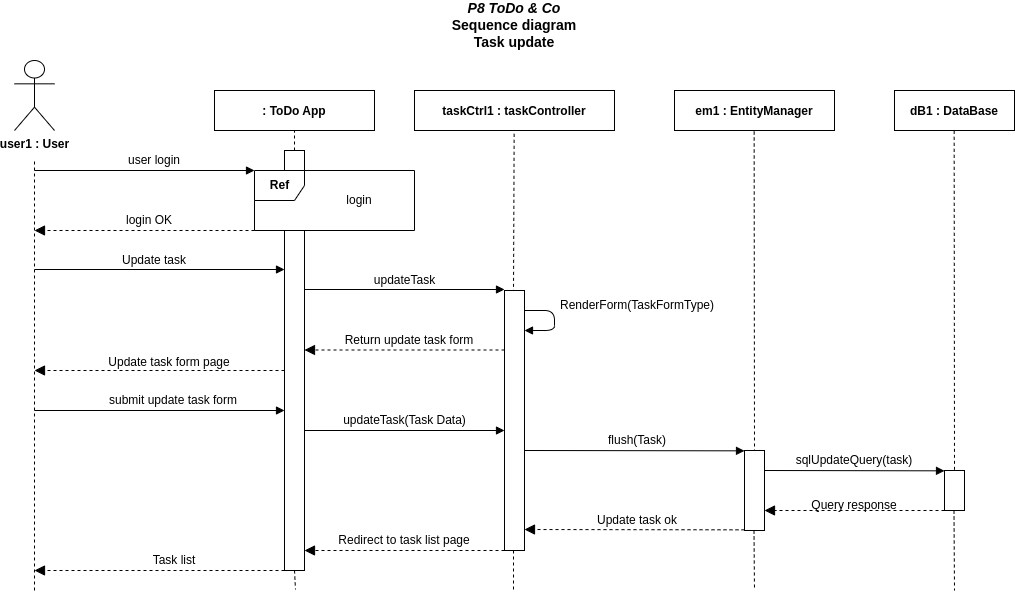

The diagram above was exported from draw.io. Its source (the exported page's mxGraphModel, read from the mxfile embedded in the PNG):
<mxGraphModel dx="1434" dy="806" grid="1" gridSize="10" guides="1" tooltips="1" connect="1" arrows="1" fold="1" page="1" pageScale="1" pageWidth="850" pageHeight="1100" math="0" shadow="0">
  <root>
    <mxCell id="0" />
    <mxCell id="1" parent="0" />
    <mxCell id="H41tlQO0kSZlICsxebef-1" value="&lt;div&gt;&lt;b&gt;user1 : User&lt;br&gt;&lt;/b&gt;&lt;/div&gt;" style="shape=umlActor;verticalLabelPosition=bottom;verticalAlign=top;html=1;outlineConnect=0;" parent="1" vertex="1">
      <mxGeometry x="80" y="90" width="40" height="70" as="geometry" />
    </mxCell>
    <mxCell id="H41tlQO0kSZlICsxebef-2" value="&lt;div style=&quot;font-size: 14px&quot;&gt;&lt;i style=&quot;font-size: 14px&quot;&gt;P8 ToDo &amp;amp; Co&lt;br&gt;&lt;/i&gt;&lt;/div&gt;&lt;div style=&quot;font-size: 14px&quot;&gt;Sequence diagram&lt;/div&gt;&lt;div style=&quot;font-size: 14px&quot;&gt;Task update&lt;/div&gt;" style="text;html=1;strokeColor=none;fillColor=none;align=center;verticalAlign=middle;whiteSpace=wrap;rounded=0;fontStyle=1;fontSize=14;" parent="1" vertex="1">
      <mxGeometry x="355" y="30" width="450" height="50" as="geometry" />
    </mxCell>
    <mxCell id="H41tlQO0kSZlICsxebef-4" value="" style="endArrow=none;dashed=1;html=1;" parent="1" edge="1">
      <mxGeometry width="50" height="50" relative="1" as="geometry">
        <mxPoint x="100" y="620" as="sourcePoint" />
        <mxPoint x="99.99999999999999" y="190" as="targetPoint" />
      </mxGeometry>
    </mxCell>
    <mxCell id="H41tlQO0kSZlICsxebef-5" value=": ToDo App" style="fontStyle=1;" parent="1" vertex="1">
      <mxGeometry x="280" y="120" width="160" height="40" as="geometry" />
    </mxCell>
    <mxCell id="H41tlQO0kSZlICsxebef-6" value="" style="endArrow=none;dashed=1;html=1;entryX=0.5;entryY=1;entryDx=0;entryDy=0;exitX=0.5;exitY=0;exitDx=0;exitDy=0;exitPerimeter=0;" parent="1" source="H41tlQO0kSZlICsxebef-7" target="H41tlQO0kSZlICsxebef-5" edge="1">
      <mxGeometry width="50" height="50" relative="1" as="geometry">
        <mxPoint x="520" y="180" as="sourcePoint" />
        <mxPoint x="479.71000000000004" y="160" as="targetPoint" />
      </mxGeometry>
    </mxCell>
    <mxCell id="H41tlQO0kSZlICsxebef-7" value="" style="html=1;points=[];perimeter=orthogonalPerimeter;" parent="1" vertex="1">
      <mxGeometry x="350" y="180" width="20" height="20" as="geometry" />
    </mxCell>
    <mxCell id="H41tlQO0kSZlICsxebef-8" value="" style="html=1;verticalAlign=bottom;labelBackgroundColor=none;endArrow=block;endFill=1;" parent="1" edge="1">
      <mxGeometry width="160" relative="1" as="geometry">
        <mxPoint x="100" y="200" as="sourcePoint" />
        <mxPoint x="320" y="200" as="targetPoint" />
      </mxGeometry>
    </mxCell>
    <mxCell id="H41tlQO0kSZlICsxebef-11" value="user login" style="text;html=1;strokeColor=none;fillColor=none;align=center;verticalAlign=middle;whiteSpace=wrap;rounded=0;" parent="1" vertex="1">
      <mxGeometry x="180" y="180" width="80" height="20" as="geometry" />
    </mxCell>
    <mxCell id="H41tlQO0kSZlICsxebef-19" value="" style="endArrow=block;startArrow=none;endFill=1;startFill=0;endSize=8;html=1;verticalAlign=bottom;dashed=1;labelBackgroundColor=none;" parent="1" edge="1">
      <mxGeometry width="160" relative="1" as="geometry">
        <mxPoint x="320" y="260" as="sourcePoint" />
        <mxPoint x="100" y="260" as="targetPoint" />
      </mxGeometry>
    </mxCell>
    <mxCell id="H41tlQO0kSZlICsxebef-23" value="login" style="text;html=1;strokeColor=none;fillColor=none;align=center;verticalAlign=middle;whiteSpace=wrap;rounded=0;" parent="1" vertex="1">
      <mxGeometry x="405" y="222.5" width="40" height="15" as="geometry" />
    </mxCell>
    <mxCell id="H41tlQO0kSZlICsxebef-26" value="" style="html=1;points=[];perimeter=orthogonalPerimeter;" parent="1" vertex="1">
      <mxGeometry x="350" y="260" width="20" height="340" as="geometry" />
    </mxCell>
    <mxCell id="H41tlQO0kSZlICsxebef-27" value="&lt;b&gt;Ref&lt;/b&gt;" style="shape=umlFrame;tabPosition=left;html=1;boundedLbl=1;labelInHeader=1;width=50;height=30;container=0;" parent="1" vertex="1">
      <mxGeometry x="320" y="200" width="160" height="60" as="geometry" />
    </mxCell>
    <mxCell id="H41tlQO0kSZlICsxebef-28" value="login OK" style="text;html=1;strokeColor=none;fillColor=none;align=center;verticalAlign=middle;whiteSpace=wrap;rounded=0;" parent="1" vertex="1">
      <mxGeometry x="180" y="240" width="70" height="20" as="geometry" />
    </mxCell>
    <mxCell id="u3TubEs6Qa94rLJtvenl-1" value="taskCtrl1 : taskController" style="fontStyle=1;" parent="1" vertex="1">
      <mxGeometry x="480" y="120" width="200" height="40" as="geometry" />
    </mxCell>
    <mxCell id="u3TubEs6Qa94rLJtvenl-2" value="" style="endArrow=none;dashed=1;html=1;exitX=0.45;exitY=0.009;exitDx=0;exitDy=0;exitPerimeter=0;" parent="1" source="u3TubEs6Qa94rLJtvenl-3" edge="1">
      <mxGeometry width="50" height="50" relative="1" as="geometry">
        <mxPoint x="579.86" y="280" as="sourcePoint" />
        <mxPoint x="579.6600000000001" y="160" as="targetPoint" />
      </mxGeometry>
    </mxCell>
    <mxCell id="u3TubEs6Qa94rLJtvenl-3" value="" style="html=1;points=[];perimeter=orthogonalPerimeter;" parent="1" vertex="1">
      <mxGeometry x="570" y="320" width="20" height="260" as="geometry" />
    </mxCell>
    <mxCell id="u3TubEs6Qa94rLJtvenl-4" value="" style="html=1;verticalAlign=bottom;labelBackgroundColor=none;endArrow=block;endFill=1;" parent="1" edge="1">
      <mxGeometry width="160" relative="1" as="geometry">
        <mxPoint x="370" y="319" as="sourcePoint" />
        <mxPoint x="570" y="319" as="targetPoint" />
      </mxGeometry>
    </mxCell>
    <mxCell id="u3TubEs6Qa94rLJtvenl-5" value="updateTask" style="text;html=1;strokeColor=none;fillColor=none;align=center;verticalAlign=middle;whiteSpace=wrap;rounded=0;" parent="1" vertex="1">
      <mxGeometry x="392.5" y="300" width="155" height="20" as="geometry" />
    </mxCell>
    <mxCell id="u3TubEs6Qa94rLJtvenl-6" value="em1 : EntityManager" style="fontStyle=1;" parent="1" vertex="1">
      <mxGeometry x="740" y="120" width="160" height="40" as="geometry" />
    </mxCell>
    <mxCell id="u3TubEs6Qa94rLJtvenl-7" value="" style="endArrow=none;dashed=1;html=1;exitX=0.5;exitY=0.025;exitDx=0;exitDy=0;exitPerimeter=0;" parent="1" source="u3TubEs6Qa94rLJtvenl-8" edge="1">
      <mxGeometry width="50" height="50" relative="1" as="geometry">
        <mxPoint x="820" y="300" as="sourcePoint" />
        <mxPoint x="819.6599999999999" y="160" as="targetPoint" />
      </mxGeometry>
    </mxCell>
    <mxCell id="u3TubEs6Qa94rLJtvenl-8" value="" style="html=1;points=[];perimeter=orthogonalPerimeter;" parent="1" vertex="1">
      <mxGeometry x="810" y="480" width="20" height="80" as="geometry" />
    </mxCell>
    <mxCell id="u3TubEs6Qa94rLJtvenl-9" value="" style="html=1;verticalAlign=bottom;labelBackgroundColor=none;endArrow=block;endFill=1;" parent="1" edge="1">
      <mxGeometry width="160" relative="1" as="geometry">
        <mxPoint x="590" y="480" as="sourcePoint" />
        <mxPoint x="810" y="480.34" as="targetPoint" />
      </mxGeometry>
    </mxCell>
    <mxCell id="u3TubEs6Qa94rLJtvenl-10" value="flush(Task)" style="text;html=1;strokeColor=none;fillColor=none;align=center;verticalAlign=middle;whiteSpace=wrap;rounded=0;" parent="1" vertex="1">
      <mxGeometry x="608" y="460" width="190" height="20" as="geometry" />
    </mxCell>
    <mxCell id="u3TubEs6Qa94rLJtvenl-11" value="dB1 : DataBase" style="fontStyle=1;" parent="1" vertex="1">
      <mxGeometry x="960" y="120" width="120" height="40" as="geometry" />
    </mxCell>
    <mxCell id="u3TubEs6Qa94rLJtvenl-12" value="" style="endArrow=none;dashed=1;html=1;exitX=0.5;exitY=-0.017;exitDx=0;exitDy=0;exitPerimeter=0;" parent="1" source="u3TubEs6Qa94rLJtvenl-13" edge="1">
      <mxGeometry width="50" height="50" relative="1" as="geometry">
        <mxPoint x="1020" y="320" as="sourcePoint" />
        <mxPoint x="1019.6599999999999" y="160" as="targetPoint" />
      </mxGeometry>
    </mxCell>
    <mxCell id="u3TubEs6Qa94rLJtvenl-13" value="" style="html=1;points=[];perimeter=orthogonalPerimeter;" parent="1" vertex="1">
      <mxGeometry x="1010" y="500" width="20" height="40" as="geometry" />
    </mxCell>
    <mxCell id="u3TubEs6Qa94rLJtvenl-14" value="" style="html=1;verticalAlign=bottom;labelBackgroundColor=none;endArrow=block;endFill=1;" parent="1" edge="1">
      <mxGeometry width="160" relative="1" as="geometry">
        <mxPoint x="830" y="500" as="sourcePoint" />
        <mxPoint x="1010" y="500.3399999999999" as="targetPoint" />
      </mxGeometry>
    </mxCell>
    <mxCell id="u3TubEs6Qa94rLJtvenl-15" value="sqlUpdateQuery(task)" style="text;html=1;strokeColor=none;fillColor=none;align=center;verticalAlign=middle;whiteSpace=wrap;rounded=0;" parent="1" vertex="1">
      <mxGeometry x="855" y="480" width="130" height="20" as="geometry" />
    </mxCell>
    <mxCell id="u3TubEs6Qa94rLJtvenl-16" value="" style="endArrow=block;startArrow=none;endFill=1;startFill=0;endSize=8;html=1;verticalAlign=bottom;dashed=1;labelBackgroundColor=none;" parent="1" edge="1">
      <mxGeometry width="160" relative="1" as="geometry">
        <mxPoint x="1010" y="540" as="sourcePoint" />
        <mxPoint x="830" y="540" as="targetPoint" />
      </mxGeometry>
    </mxCell>
    <mxCell id="u3TubEs6Qa94rLJtvenl-17" value="Query response" style="text;html=1;strokeColor=none;fillColor=none;align=center;verticalAlign=middle;whiteSpace=wrap;rounded=0;" parent="1" vertex="1">
      <mxGeometry x="860" y="530" width="120" height="10" as="geometry" />
    </mxCell>
    <mxCell id="u3TubEs6Qa94rLJtvenl-18" value="" style="endArrow=block;startArrow=none;endFill=1;startFill=0;endSize=8;html=1;verticalAlign=bottom;dashed=1;labelBackgroundColor=none;" parent="1" edge="1">
      <mxGeometry width="160" relative="1" as="geometry">
        <mxPoint x="810" y="559.3399999999999" as="sourcePoint" />
        <mxPoint x="590" y="559" as="targetPoint" />
      </mxGeometry>
    </mxCell>
    <mxCell id="u3TubEs6Qa94rLJtvenl-19" value="Update task ok" style="text;html=1;strokeColor=none;fillColor=none;align=center;verticalAlign=middle;whiteSpace=wrap;rounded=0;" parent="1" vertex="1">
      <mxGeometry x="643" y="540" width="120" height="20" as="geometry" />
    </mxCell>
    <mxCell id="u3TubEs6Qa94rLJtvenl-20" value="" style="endArrow=block;startArrow=none;endFill=1;startFill=0;endSize=8;html=1;verticalAlign=bottom;dashed=1;labelBackgroundColor=none;" parent="1" edge="1">
      <mxGeometry width="160" relative="1" as="geometry">
        <mxPoint x="570" y="379.5" as="sourcePoint" />
        <mxPoint x="370" y="379.5" as="targetPoint" />
      </mxGeometry>
    </mxCell>
    <mxCell id="u3TubEs6Qa94rLJtvenl-21" value="Return update task form" style="text;html=1;strokeColor=none;fillColor=none;align=center;verticalAlign=middle;whiteSpace=wrap;rounded=0;" parent="1" vertex="1">
      <mxGeometry x="370" y="360" width="210" height="20" as="geometry" />
    </mxCell>
    <mxCell id="u3TubEs6Qa94rLJtvenl-22" value="" style="endArrow=block;startArrow=none;endFill=1;startFill=0;endSize=8;html=1;verticalAlign=bottom;dashed=1;labelBackgroundColor=none;" parent="1" edge="1">
      <mxGeometry width="160" relative="1" as="geometry">
        <mxPoint x="350" y="400" as="sourcePoint" />
        <mxPoint x="100" y="400" as="targetPoint" />
      </mxGeometry>
    </mxCell>
    <mxCell id="u3TubEs6Qa94rLJtvenl-23" value="Update task form page" style="text;html=1;strokeColor=none;fillColor=none;align=center;verticalAlign=middle;whiteSpace=wrap;rounded=0;" parent="1" vertex="1">
      <mxGeometry x="115" y="382" width="240" height="20" as="geometry" />
    </mxCell>
    <mxCell id="u3TubEs6Qa94rLJtvenl-24" value="" style="endArrow=none;dashed=1;html=1;" parent="1" edge="1">
      <mxGeometry width="50" height="50" relative="1" as="geometry">
        <mxPoint x="360" y="600" as="sourcePoint" />
        <mxPoint x="361" y="619" as="targetPoint" />
      </mxGeometry>
    </mxCell>
    <mxCell id="u3TubEs6Qa94rLJtvenl-25" value="" style="endArrow=none;dashed=1;html=1;" parent="1" edge="1">
      <mxGeometry width="50" height="50" relative="1" as="geometry">
        <mxPoint x="579" y="580" as="sourcePoint" />
        <mxPoint x="579" y="620" as="targetPoint" />
      </mxGeometry>
    </mxCell>
    <mxCell id="u3TubEs6Qa94rLJtvenl-26" value="" style="endArrow=none;dashed=1;html=1;" parent="1" edge="1">
      <mxGeometry width="50" height="50" relative="1" as="geometry">
        <mxPoint x="819.5" y="560" as="sourcePoint" />
        <mxPoint x="820" y="620" as="targetPoint" />
      </mxGeometry>
    </mxCell>
    <mxCell id="u3TubEs6Qa94rLJtvenl-27" value="" style="endArrow=none;dashed=1;html=1;" parent="1" edge="1">
      <mxGeometry width="50" height="50" relative="1" as="geometry">
        <mxPoint x="1019.5" y="540" as="sourcePoint" />
        <mxPoint x="1020" y="620" as="targetPoint" />
      </mxGeometry>
    </mxCell>
    <mxCell id="mf4zjvZEfKZ4tmvu4wy--1" value="" style="html=1;verticalAlign=bottom;labelBackgroundColor=none;endArrow=block;endFill=1;" parent="1" edge="1">
      <mxGeometry width="160" relative="1" as="geometry">
        <mxPoint x="100" y="299" as="sourcePoint" />
        <mxPoint x="350" y="299" as="targetPoint" />
      </mxGeometry>
    </mxCell>
    <mxCell id="mf4zjvZEfKZ4tmvu4wy--2" value="Update task" style="text;html=1;strokeColor=none;fillColor=none;align=center;verticalAlign=middle;whiteSpace=wrap;rounded=0;" parent="1" vertex="1">
      <mxGeometry x="126.25" y="280" width="187.5" height="20" as="geometry" />
    </mxCell>
    <mxCell id="d4_KSWtcREx7yAUYc-Kz-1" value="" style="html=1;verticalAlign=bottom;labelBackgroundColor=none;endArrow=block;endFill=1;" parent="1" edge="1">
      <mxGeometry width="160" relative="1" as="geometry">
        <mxPoint x="590" y="340" as="sourcePoint" />
        <mxPoint x="590" y="360" as="targetPoint" />
        <Array as="points">
          <mxPoint x="620" y="340" />
          <mxPoint x="620" y="360" />
        </Array>
      </mxGeometry>
    </mxCell>
    <mxCell id="d4_KSWtcREx7yAUYc-Kz-2" value="RenderForm(TaskFormType)" style="text;html=1;strokeColor=none;fillColor=none;align=center;verticalAlign=middle;whiteSpace=wrap;rounded=0;" parent="1" vertex="1">
      <mxGeometry x="596" y="325" width="214" height="20" as="geometry" />
    </mxCell>
    <mxCell id="9gnzsXvpPDig3h0T-1_v-1" value="submit update task form" style="text;html=1;strokeColor=none;fillColor=none;align=center;verticalAlign=middle;whiteSpace=wrap;rounded=0;" parent="1" vertex="1">
      <mxGeometry x="163.75" y="420" width="150" height="20" as="geometry" />
    </mxCell>
    <mxCell id="9gnzsXvpPDig3h0T-1_v-2" value="" style="html=1;verticalAlign=bottom;labelBackgroundColor=none;endArrow=block;endFill=1;" parent="1" edge="1">
      <mxGeometry width="160" relative="1" as="geometry">
        <mxPoint x="100" y="440" as="sourcePoint" />
        <mxPoint x="350" y="440" as="targetPoint" />
      </mxGeometry>
    </mxCell>
    <mxCell id="9gnzsXvpPDig3h0T-1_v-4" value="updateTask(Task Data)" style="text;html=1;strokeColor=none;fillColor=none;align=center;verticalAlign=middle;whiteSpace=wrap;rounded=0;" parent="1" vertex="1">
      <mxGeometry x="392.5" y="440" width="155" height="20" as="geometry" />
    </mxCell>
    <mxCell id="9gnzsXvpPDig3h0T-1_v-5" value="" style="html=1;verticalAlign=bottom;labelBackgroundColor=none;endArrow=block;endFill=1;" parent="1" edge="1">
      <mxGeometry width="160" relative="1" as="geometry">
        <mxPoint x="370" y="460" as="sourcePoint" />
        <mxPoint x="570" y="460" as="targetPoint" />
      </mxGeometry>
    </mxCell>
    <mxCell id="9gnzsXvpPDig3h0T-1_v-8" value="Redirect to task list page" style="text;html=1;strokeColor=none;fillColor=none;align=center;verticalAlign=middle;whiteSpace=wrap;rounded=0;" parent="1" vertex="1">
      <mxGeometry x="365" y="560" width="210" height="20" as="geometry" />
    </mxCell>
    <mxCell id="9gnzsXvpPDig3h0T-1_v-9" value="" style="endArrow=block;startArrow=none;endFill=1;startFill=0;endSize=8;html=1;verticalAlign=bottom;dashed=1;labelBackgroundColor=none;" parent="1" edge="1">
      <mxGeometry width="160" relative="1" as="geometry">
        <mxPoint x="570" y="580" as="sourcePoint" />
        <mxPoint x="370" y="580" as="targetPoint" />
      </mxGeometry>
    </mxCell>
    <mxCell id="9gnzsXvpPDig3h0T-1_v-10" value="" style="endArrow=block;startArrow=none;endFill=1;startFill=0;endSize=8;html=1;verticalAlign=bottom;dashed=1;labelBackgroundColor=none;" parent="1" edge="1">
      <mxGeometry width="160" relative="1" as="geometry">
        <mxPoint x="350" y="600" as="sourcePoint" />
        <mxPoint x="100" y="600" as="targetPoint" />
      </mxGeometry>
    </mxCell>
    <mxCell id="9gnzsXvpPDig3h0T-1_v-11" value="Task list" style="text;html=1;strokeColor=none;fillColor=none;align=center;verticalAlign=middle;whiteSpace=wrap;rounded=0;" parent="1" vertex="1">
      <mxGeometry x="120" y="580" width="240" height="20" as="geometry" />
    </mxCell>
  </root>
</mxGraphModel>